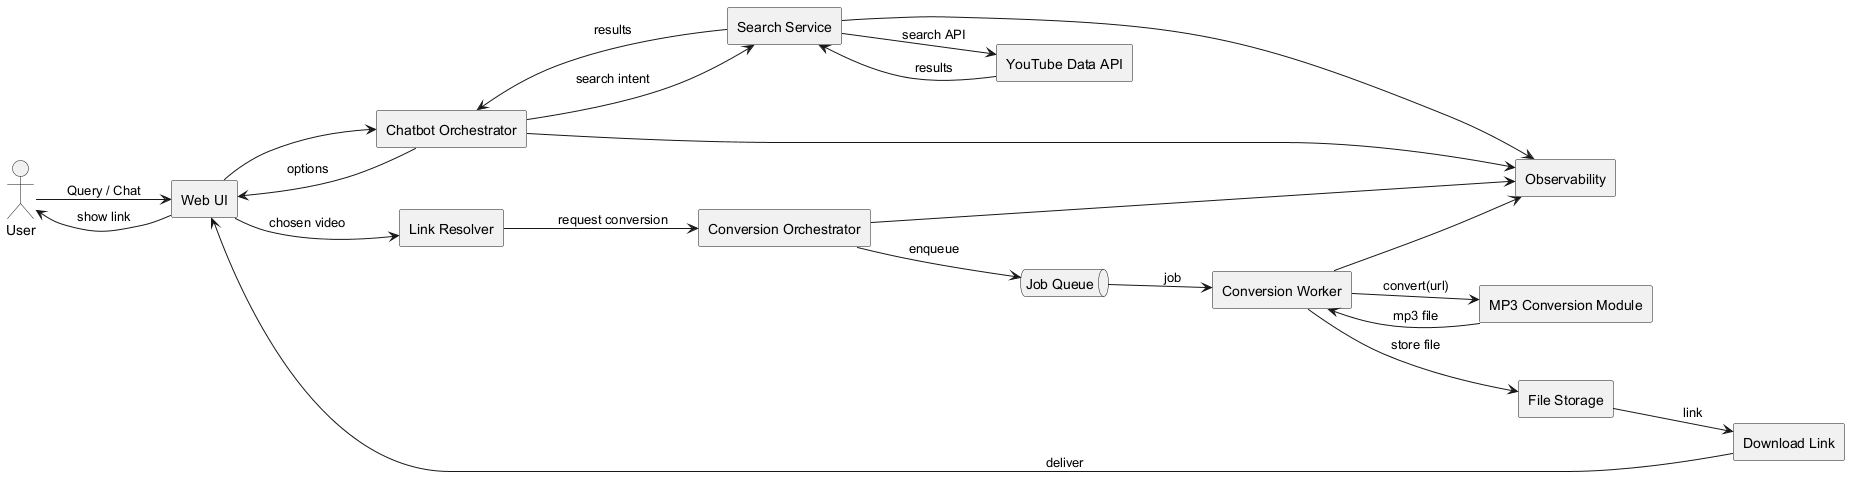

The diagram above was rendered by PlantUML. Its source (embedded in the PNG):
@startuml
' End-to-End Flow
left to right direction
skinparam packageStyle rectangle

actor User as U
rectangle "Web UI" as UI
rectangle "Chatbot Orchestrator" as BOT
rectangle "Search Service" as SRCH
rectangle "YouTube Data API" as YT
rectangle "Link Resolver" as RES
rectangle "Conversion Orchestrator" as ORCH
queue "Job Queue" as Q
rectangle "Conversion Worker" as WORK
rectangle "MP3 Conversion Module" as MOD
rectangle "File Storage" as STORE
rectangle "Download Link" as DL
rectangle "Observability" as LOG

U --> UI : Query / Chat
UI --> BOT
BOT --> SRCH : search intent
SRCH --> YT : search API
YT --> SRCH : results
SRCH --> BOT : results
BOT --> UI : options
UI --> RES : chosen video
RES --> ORCH : request conversion
ORCH --> Q : enqueue
Q --> WORK : job
WORK --> MOD : convert(url)
MOD --> WORK : mp3 file
WORK --> STORE : store file
STORE --> DL : link
DL --> UI : deliver
UI --> U : show link

BOT --> LOG
SRCH --> LOG
ORCH --> LOG
WORK --> LOG
@enduml